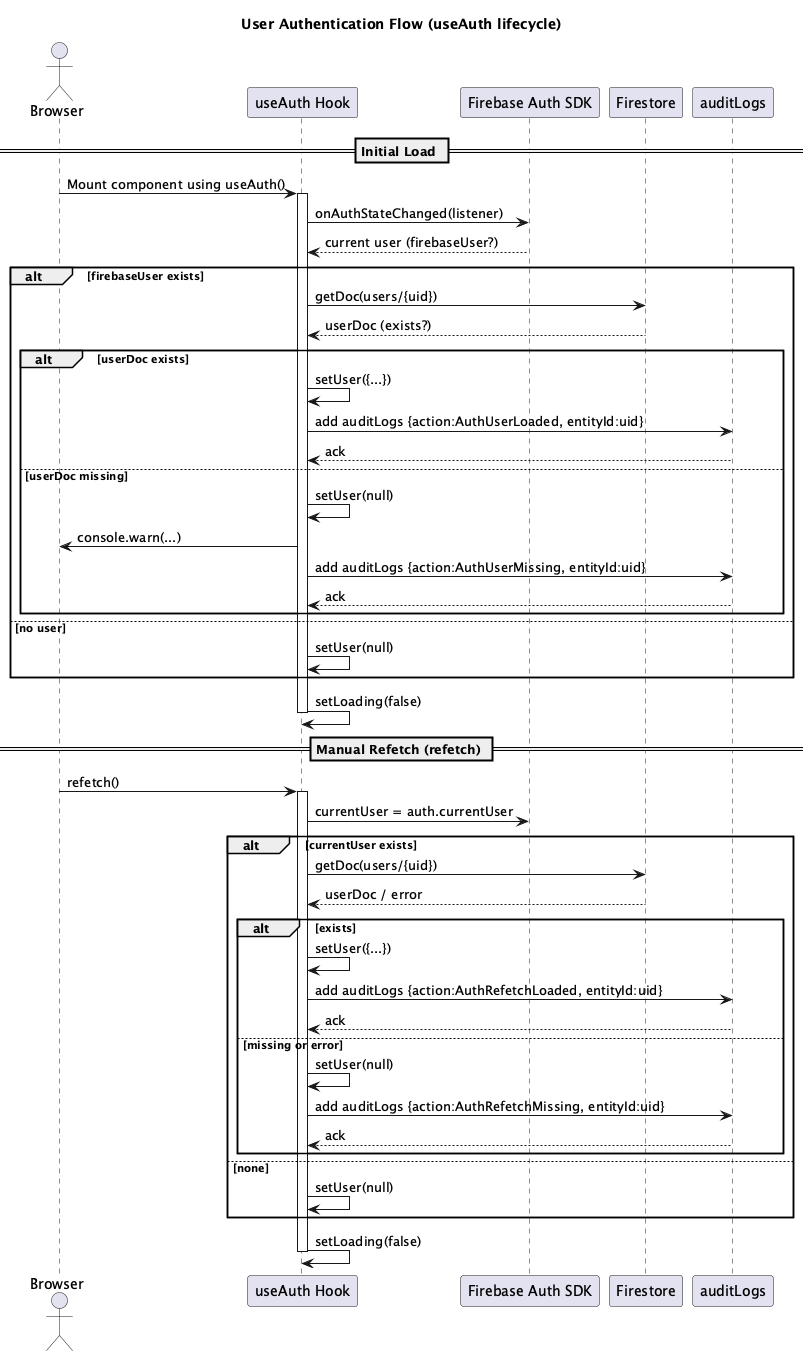

The diagram above was rendered by PlantUML. Its source (embedded in the PNG):
@startuml auth_flow
title User Authentication Flow (useAuth lifecycle)
' =====================================================================
' User Authentication (useAuth hook lifecycle)
' =====================================================================
actor Browser as B
participant "useAuth Hook" as Hook
participant "Firebase Auth SDK" as Auth
participant "Firestore" as FS
participant AUD as "auditLogs"

== Initial Load ==
B -> Hook: Mount component using useAuth()
activate Hook
Hook -> Auth: onAuthStateChanged(listener)
Auth --> Hook: current user (firebaseUser?)
alt firebaseUser exists
  Hook -> FS: getDoc(users/{uid})
  FS --> Hook: userDoc (exists?)
  alt userDoc exists
    Hook -> Hook: setUser({...})
    Hook -> AUD: add auditLogs {action:AuthUserLoaded, entityId:uid}
    AUD --> Hook: ack
  else userDoc missing
    Hook -> Hook: setUser(null)
    Hook -> B: console.warn(...)
    Hook -> AUD: add auditLogs {action:AuthUserMissing, entityId:uid}
    AUD --> Hook: ack
  end
else no user
  Hook -> Hook: setUser(null)
end
Hook -> Hook: setLoading(false)
deactivate Hook

== Manual Refetch (refetch) ==
B -> Hook: refetch()
activate Hook
Hook -> Auth: currentUser = auth.currentUser
alt currentUser exists
  Hook -> FS: getDoc(users/{uid})
  FS --> Hook: userDoc / error
  alt exists
    Hook -> Hook: setUser({...})
    Hook -> AUD: add auditLogs {action:AuthRefetchLoaded, entityId:uid}
    AUD --> Hook: ack
  else missing or error
    Hook -> Hook: setUser(null)
    Hook -> AUD: add auditLogs {action:AuthRefetchMissing, entityId:uid}
    AUD --> Hook: ack
  end
else none
  Hook -> Hook: setUser(null)
end
Hook -> Hook: setLoading(false)
deactivate Hook
@enduml